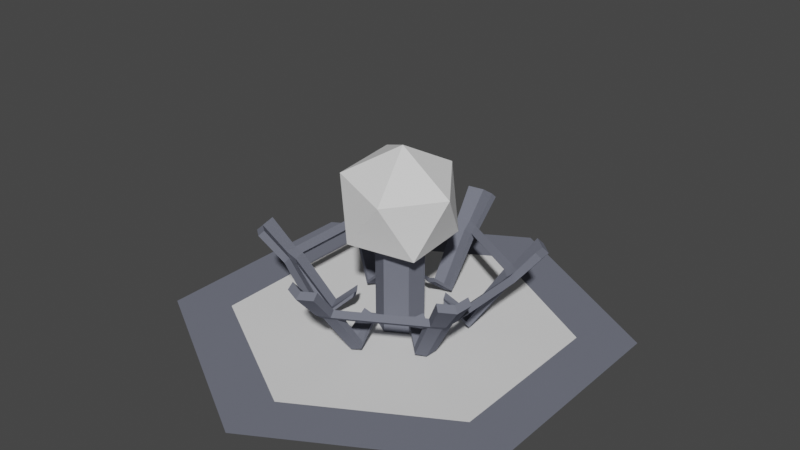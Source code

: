 # Source: master_node.blend  (saved by Blender 4.1.23; exported with 4.5.12 LTS)
import bpy
from mathutils import Matrix  # noqa: F401  (used for matrix-valued properties, if any)

bpy.ops.wm.read_factory_settings(use_empty=True)
scene = bpy.context.scene
scene.name = 'Scene'

# ---- collections
col_collection_1 = bpy.data.collections.new('Collection 1'); scene.collection.children.link(col_collection_1)

# ---- materials (node trees are filled in below, after node groups)
mat_material = bpy.data.materials.new('Material')
mat_material.use_transparent_shadow = False
mat_material.diffuse_color = (0.162, 0.1714, 0.2122, 1.0)

# ---- material node trees

# ---- world
world_world = bpy.data.worlds.new('World'); scene.world = world_world
world_world.use_nodes = True; world_world.node_tree.nodes.clear()
_N = world_world.node_tree.nodes; _L = world_world.node_tree.links
n0 = _N.new('ShaderNodeOutputWorld'); n0.name = 'World Output'; n0.location = (300, 300)
n1 = _N.new('ShaderNodeBackground'); n1.name = 'Background'; n1.location = (10, 300)
n1.inputs[0].default_value = (0.05088, 0.05088, 0.05088, 1.0)
_L.new(n1.outputs[0], n0.inputs[0])
n0.is_active_output = True
world_world.color = (0.05088, 0.05088, 0.05088)
world_world.use_sun_shadow = False
world_world.sun_shadow_jitter_overblur = 0.0

# ---- meshes
me_cylinder_002 = bpy.data.meshes.new('Cylinder.002')
me_cylinder_002.from_pydata([(-0.5169, -0.2243, 0.4207), (-0.4527, -0.3355, 0.4207), (0.5169, -0.2243, 0.4207), (-0.06419, -0.5598, 0.4207), (-0.06419, 0.5598, 0.4207), (0.4527, -0.3355, 0.4207), (0.06419, -0.5598, 0.4207), (0.06419, 0.5598, 0.4207), (0.5169, 0.2243, 0.4207), (0.4527, 0.3355, 0.4207), (-0.5169, 0.2243, 0.4207), (-0.4527, 0.3355, 0.4207), (-0.426, -0.1856, 0.2949), (-0.3737, -0.2761, 0.2949), (0.426, -0.1856, 0.2949), (-0.05224, -0.4617, 0.2949), (-0.05224, 0.4617, 0.2949), (0.3737, -0.2761, 0.2949), (0.05224, -0.4617, 0.2949), (0.05224, 0.4617, 0.2949), (0.426, 0.1856, 0.2949), (0.3737, 0.2761, 0.2949), (-0.426, 0.1856, 0.2949), (-0.3737, 0.2761, 0.2949), (-0.3983, -0.1705, 0.2698), (-0.3468, -0.2597, 0.2698), (0.3983, -0.1705, 0.2698), (-0.05147, -0.4302, 0.2698), (-0.05147, 0.4302, 0.2698), (0.3468, -0.2597, 0.2698), (0.05147, -0.4302, 0.2698), (0.05147, 0.4302, 0.2698), (0.3983, 0.1705, 0.2698), (0.3468, 0.2597, 0.2698), (-0.3983, 0.1705, 0.2698), (-0.3468, 0.2597, 0.2698), (-0.2727, -0.1058, 0.05706), (-0.228, -0.1833, 0.05706), (0.2727, -0.1058, 0.05706), (-0.04472, -0.2891, 0.05706), (-0.04472, 0.2891, 0.05706), (0.228, -0.1833, 0.05706), (0.04472, -0.2891, 0.05706), (0.04472, 0.2891, 0.05706), (0.2727, 0.1058, 0.05706), (0.228, 0.1833, 0.05706), (-0.2727, 0.1058, 0.05706), (-0.228, 0.1833, 0.05706), (-0.1806, -0.06598, 0.144), (-0.1475, -0.1235, 0.144), (0.1806, -0.06598, 0.144), (-0.03318, -0.1894, 0.144), (-0.03318, 0.1894, 0.144), (0.1475, -0.1235, 0.144), (0.03318, -0.1894, 0.144), (0.03318, 0.1894, 0.144), (0.1806, 0.06598, 0.144), (0.1475, 0.1235, 0.144), (-0.1806, 0.06598, 0.144), (-0.1475, 0.1235, 0.144), (1.599e-09, 0.5841, 0.4134), (1.599e-09, 0.4864, 0.2951), (1.599e-09, 0.4476, 0.263), (1.599e-09, 0.2986, 0.04185), (1.599e-09, 0.1855, 0.1327), (1.599e-09, -0.5841, 0.4134), (1.599e-09, -0.4864, 0.2951), (1.599e-09, -0.4476, 0.263), (1.599e-09, -0.2986, 0.04185), (1.599e-09, -0.1855, 0.1327), (-0.5059, -0.2921, 0.4134), (-0.4212, -0.2432, 0.2951), (-0.3876, -0.2238, 0.263), (-0.2586, -0.1493, 0.04185), (-0.1607, -0.09276, 0.1327), (-0.5059, 0.2921, 0.4134), (-0.4212, 0.2432, 0.2951), (-0.3876, 0.2238, 0.263), (-0.2586, 0.1493, 0.04185), (-0.1607, 0.09276, 0.1327), (0.5059, -0.2921, 0.4134), (0.4212, -0.2432, 0.2951), (0.3876, -0.2238, 0.263), (0.2586, -0.1493, 0.04185), (0.1607, -0.09276, 0.1327), (0.5059, 0.2921, 0.4134), (0.4212, 0.2432, 0.2951), (0.3876, 0.2238, 0.263), (0.2586, 0.1493, 0.04185), (0.1607, 0.09276, 0.1327), (-0.5406, -0.2342, 0.3966), (-0.4731, -0.351, 0.3966), (0.5406, -0.2342, 0.3966), (-0.06746, -0.5852, 0.3966), (-0.06746, 0.5852, 0.3966), (0.4731, -0.351, 0.3966), (0.06746, -0.5852, 0.3966), (0.06746, 0.5852, 0.3966), (0.5406, 0.2342, 0.3966), (0.4731, 0.351, 0.3966), (-0.5406, 0.2342, 0.3966), (-0.4731, 0.351, 0.3966), (-0.4455, -0.1938, 0.2705), (-0.3905, -0.2889, 0.2705), (0.4455, -0.1938, 0.2705), (-0.0549, -0.4827, 0.2705), (-0.0549, 0.4827, 0.2705), (0.3905, -0.2889, 0.2705), (0.0549, -0.4827, 0.2705), (0.0549, 0.4827, 0.2705), (0.4455, 0.1938, 0.2705), (0.3905, 0.2889, 0.2705), (-0.4455, 0.1938, 0.2705), (-0.3905, 0.2889, 0.2705), (-0.4167, -0.1781, 0.2456), (-0.3625, -0.2718, 0.2456), (0.4167, -0.1781, 0.2456), (-0.05413, -0.4499, 0.2456), (-0.05413, 0.4499, 0.2456), (0.3625, -0.2718, 0.2456), (0.05413, -0.4499, 0.2456), (0.05413, 0.4499, 0.2456), (0.4167, 0.1781, 0.2456), (0.3625, 0.2718, 0.2456), (-0.4167, 0.1781, 0.2456), (-0.3625, 0.2718, 0.2456), (-0.285, -0.1102, 0.03237), (-0.2379, -0.1917, 0.03237), (0.285, -0.1102, 0.03237), (-0.04706, -0.3019, 0.03237), (-0.04706, 0.3019, 0.03237), (0.2379, -0.1917, 0.03237), (0.04706, -0.3019, 0.03237), (0.04706, 0.3019, 0.03237), (0.285, 0.1102, 0.03237), (0.2379, 0.1917, 0.03237), (-0.285, 0.1102, 0.03237), (-0.2379, 0.1917, 0.03237), (-0.1881, -0.06831, 0.1195), (-0.1532, -0.1287, 0.1195), (0.1881, -0.06831, 0.1195), (-0.03487, -0.197, 0.1195), (-0.03487, 0.197, 0.1195), (0.1532, -0.1287, 0.1195), (0.03487, -0.197, 0.1195), (0.03487, 0.197, 0.1195), (0.1881, 0.06831, 0.1195), (0.1532, 0.1287, 0.1195), (-0.1881, 0.06831, 0.1195), (-0.1532, 0.1287, 0.1195), (1.677e-09, 0.6107, 0.3892), (1.677e-09, 0.5085, 0.2707), (1.677e-09, 0.468, 0.2386), (1.677e-09, 0.312, 0.01713), (1.677e-09, 0.1929, 0.1082), (1.677e-09, -0.6107, 0.3892), (1.669e-09, -0.5085, 0.2707), (1.677e-09, -0.468, 0.2386), (1.677e-09, -0.312, 0.01713), (1.677e-09, -0.1929, 0.1082), (-0.5289, -0.3053, 0.3892), (-0.4404, -0.2543, 0.2707), (-0.4053, -0.234, 0.2386), (-0.2702, -0.156, 0.01713), (-0.1671, -0.09646, 0.1082), (-0.5289, 0.3053, 0.3892), (-0.4404, 0.2543, 0.2707), (-0.4053, 0.234, 0.2386), (-0.2702, 0.156, 0.01713), (-0.1671, 0.09646, 0.1082), (0.5289, -0.3053, 0.3892), (0.4404, -0.2543, 0.2707), (0.4053, -0.234, 0.2386), (0.2702, -0.156, 0.01713), (0.1671, -0.09646, 0.1082), (0.5289, 0.3053, 0.3892), (0.4404, 0.2543, 0.2707), (0.4053, 0.234, 0.2386), (0.2702, 0.156, 0.01713), (0.1671, 0.09646, 0.1082)], [], [(87, 88, 44, 32), (60, 4, 16, 61), (75, 10, 22, 76), (70, 1, 13, 71), (60, 61, 19, 7), (38, 50, 84, 83), (14, 26, 82, 81), (61, 16, 28, 62), (71, 13, 25, 72), (80, 81, 17, 5), (83, 84, 53, 41), (76, 22, 34, 77), (16, 23, 35, 28), (86, 87, 32, 20), (19, 31, 33, 21), (81, 82, 29, 17), (13, 15, 27, 25), (24, 34, 22, 12), (45, 57, 89, 88), (62, 28, 40, 63), (72, 25, 37, 73), (17, 29, 30, 18), (42, 54, 69, 68), (77, 34, 46, 78), (21, 33, 87, 86), (63, 40, 52, 64), (73, 37, 49, 74), (62, 63, 43, 31), (18, 30, 67, 66), (78, 46, 58, 79), (82, 83, 41, 29), (26, 14, 20, 32), (61, 62, 31, 19), (85, 86, 20, 8), (6, 18, 66, 65), (30, 42, 68, 67), (88, 89, 56, 44), (63, 64, 55, 43), (9, 21, 86, 85), (33, 45, 88, 87), (2, 14, 81, 80), (26, 38, 83, 82), (39, 68, 69, 51), (27, 67, 68, 39), (15, 66, 67, 27), (3, 65, 66, 15), (36, 73, 74, 48), (24, 72, 73, 36), (12, 71, 72, 24), (0, 70, 71, 12), (47, 78, 79, 59), (35, 77, 78, 47), (23, 76, 77, 35), (11, 75, 76, 23), (177, 122, 134, 178), (150, 151, 106, 94), (165, 166, 112, 100), (160, 161, 103, 91), (150, 97, 109, 151), (128, 173, 174, 140), (104, 171, 172, 116), (151, 152, 118, 106), (161, 162, 115, 103), (170, 95, 107, 171), (173, 131, 143, 174), (166, 167, 124, 112), (106, 118, 125, 113), (176, 110, 122, 177), (109, 111, 123, 121), (171, 107, 119, 172), (103, 115, 117, 105), (114, 102, 112, 124), (135, 178, 179, 147), (152, 153, 130, 118), (162, 163, 127, 115), (107, 108, 120, 119), (132, 158, 159, 144), (167, 168, 136, 124), (111, 176, 177, 123), (153, 154, 142, 130), (163, 164, 139, 127), (152, 121, 133, 153), (108, 156, 157, 120), (168, 169, 148, 136), (172, 119, 131, 173), (116, 122, 110, 104), (151, 109, 121, 152), (175, 98, 110, 176), (96, 155, 156, 108), (120, 157, 158, 132), (178, 134, 146, 179), (153, 133, 145, 154), (99, 175, 176, 111), (123, 177, 178, 135), (92, 170, 171, 104), (116, 172, 173, 128), (129, 141, 159, 158), (117, 129, 158, 157), (105, 117, 157, 156), (93, 105, 156, 155), (126, 138, 164, 163), (114, 126, 163, 162), (102, 114, 162, 161), (90, 102, 161, 160), (137, 149, 169, 168), (125, 137, 168, 167), (113, 125, 167, 166), (101, 113, 166, 165), (89, 179, 146, 56), (41, 131, 119, 29), (51, 141, 129, 39), (30, 120, 132, 42), (0, 90, 160, 70), (55, 145, 133, 43), (11, 101, 165, 75), (59, 149, 137, 47), (85, 175, 99, 9), (46, 136, 148, 58), (53, 143, 131, 41), (70, 160, 91, 1), (60, 150, 94, 4), (14, 104, 110, 20), (3, 93, 155, 65), (28, 118, 130, 40), (36, 126, 114, 24), (25, 115, 127, 37), (54, 144, 159, 69), (56, 146, 134, 44), (49, 139, 164, 74), (52, 142, 154, 64), (39, 129, 117, 27), (18, 108, 107, 17), (5, 95, 170, 80), (32, 122, 116, 26), (21, 111, 109, 19), (64, 154, 145, 55), (26, 116, 128, 38), (43, 133, 121, 31), (7, 97, 150, 60), (17, 107, 95, 5), (47, 137, 125, 35), (16, 106, 113, 23), (65, 155, 96, 6), (75, 165, 100, 10), (38, 128, 140, 50), (34, 124, 136, 46), (35, 125, 118, 28), (4, 94, 106, 16), (45, 135, 147, 57), (74, 164, 138, 48), (23, 113, 101, 11), (42, 132, 144, 54), (79, 169, 149, 59), (2, 92, 104, 14), (10, 100, 112, 22), (44, 134, 122, 32), (6, 96, 108, 18), (12, 102, 90, 0), (58, 148, 169, 79), (8, 98, 175, 85), (31, 121, 123, 33), (1, 91, 103, 13), (69, 159, 141, 51), (15, 105, 93, 3), (50, 140, 174, 84), (19, 109, 97, 7), (84, 174, 143, 53), (57, 147, 179, 89), (13, 103, 105, 15), (9, 99, 111, 21), (33, 123, 135, 45), (27, 117, 115, 25), (20, 110, 98, 8), (80, 170, 92, 2), (40, 130, 142, 52), (24, 114, 124, 34), (48, 138, 126, 36), (22, 112, 102, 12), (29, 119, 120, 30), (37, 127, 139, 49)])
me_cylinder_002.materials.append(mat_material)
me_cylinder_002.update()
me_cylinder_005 = bpy.data.meshes.new('Cylinder.005')
me_cylinder_005.from_pydata([(-0.6495, 0.375, 0.0), (-5.96e-08, 0.75, 0.0), (5.96e-08, -0.75, 0.0), (0.6495, 0.375, 0.0), (0.6495, -0.375, 0.0), (-0.6495, -0.375, 0.0)], [], [(0, 5, 2, 4, 3, 1)])
_ca = me_cylinder_005.color_attributes.new('Col', 'BYTE_COLOR', 'CORNER')
_ca.data.foreach_set('color', [0.05127, 0.05127, 0.0, 1.0, 0.0, 0.05127, 0.0, 1.0, 0.0003035, 0.05127, 0.05127, 1.0, 0.0, 0.0, 0.05127, 1.0, 0.05127, 0.0, 0.05127, 1.0, 0.05127, 0.0, 0.0, 1.0])
me_cylinder_005.update()
me_cylinder_004 = bpy.data.meshes.new('Cylinder.004')
me_cylinder_004.from_pydata([(0.0, 0.75, 0.0), (0.0, 1.0, 0.0), (0.866, 0.5, 0.0), (0.6495, 0.375, 0.0), (0.866, -0.5, 0.0), (0.6495, -0.375, 0.0), (0.0, -1.0, 0.0), (0.0, -0.75, 0.0), (-0.866, -0.5, 0.0), (-0.6495, -0.375, 0.0), (-0.866, 0.5, 0.0), (-0.6495, 0.375, 0.0)], [], [(9, 8, 6, 7), (3, 2, 1, 0), (7, 6, 4, 5), (5, 4, 2, 3), (0, 1, 10, 11), (11, 10, 8, 9)])
me_cylinder_004.materials.append(mat_material)
me_cylinder_004.update()
me_cylinder_004.normals_split_custom_set([tuple(v) for v in zip(*[iter([0.0, 0.0, 1.0, 0.0, 0.0, 1.0, 0.0, 0.0, 1.0, 0.0, 0.0, 1.0, 0.0, 0.0, 1.0, 0.0, 0.0, 1.0, 0.0, 0.0, 1.0, 0.0, 0.0, 1.0, 0.0, 0.0, 1.0, 0.0, 0.0, 1.0, 0.0, 0.0, 1.0, 0.0, 0.0, 1.0, 0.0, 0.0, 1.0, 0.0, 0.0, 1.0, 0.0, 0.0, 1.0, 0.0, 0.0, 1.0, 0.0, 0.0, 1.0, 0.0, 0.0, 1.0, 0.0, 0.0, 1.0, 0.0, 0.0, 1.0, 0.0, 0.0, 1.0, 0.0, 0.0, 1.0, 0.0, 0.0, 1.0, 0.0, 0.0, 1.0])] * 3)])
me_cylinder_003 = bpy.data.meshes.new('Cylinder.003')
me_cylinder_003.from_pydata([(0.09107, -0.05258, 0.0), (2.331e-08, -0.1052, 0.0), (-2.516e-08, 0.1052, 0.0), (-0.09107, -0.05258, 0.0), (-0.09107, 0.05258, 0.0), (0.09107, 0.05258, 0.0), (2.331e-08, -0.1052, 0.512), (0.09107, -0.05258, 0.512), (-0.09107, 0.05258, 0.512), (-0.09107, -0.05258, 0.512), (-2.516e-08, 0.1052, 0.512), (0.09107, 0.05258, 0.512)], [], [(4, 3, 9, 8), (2, 10, 11, 5), (3, 1, 6, 9), (1, 0, 7, 6), (2, 4, 8, 10), (5, 11, 7, 0)])
me_cylinder_003.materials.append(mat_material)
me_cylinder_003.update()
me_icosphere_002 = bpy.data.meshes.new('Icosphere.002')
me_icosphere_002.from_pydata([(0.0, 0.0, -0.275), (0.199, -0.1446, -0.123), (-0.07601, -0.2339, -0.123), (-0.246, 0.0, -0.123), (-0.07601, 0.2339, -0.123), (0.199, 0.1446, -0.123), (0.07601, -0.2339, 0.123), (-0.199, -0.1446, 0.123), (-0.199, 0.1446, 0.123), (0.07601, 0.2339, 0.123), (0.246, 0.0, 0.123), (0.0, 0.0, 0.275)], [], [(0, 1, 2), (1, 0, 5), (0, 2, 3), (0, 3, 4), (0, 4, 5), (1, 5, 10), (2, 1, 6), (3, 2, 7), (4, 3, 8), (5, 4, 9), (1, 10, 6), (2, 6, 7), (3, 7, 8), (4, 8, 9), (5, 9, 10), (6, 10, 11), (7, 6, 11), (8, 7, 11), (9, 8, 11), (10, 9, 11)])
_ca = me_icosphere_002.color_attributes.new('Col', 'BYTE_COLOR', 'CORNER')
_ca.data.foreach_set('color', [1.0, 1.0, 1.0, 1.0, 0.0331, 1.0, 0.0, 1.0, 0.0003035, 1.0, 1.0, 1.0, 0.0331, 1.0, 0.0, 1.0, 1.0, 1.0, 1.0, 1.0, 1.0, 0.3231, 0.008568, 1.0, 1.0, 1.0, 1.0, 1.0, 0.0003035, 1.0, 1.0, 1.0, 0.0331, 0.0, 1.0, 1.0, 1.0, 1.0, 1.0, 1.0, 0.0331, 0.0, 1.0, 1.0, 1.0, 0.0, 0.3185, 1.0, 1.0, 1.0, 1.0, 1.0, 1.0, 0.0, 0.3185, 1.0, 1.0, 0.3231, 0.008568, 1.0, 0.0331, 1.0, 0.0, 1.0, 1.0, 0.3231, 0.008568, 1.0, 0.6038, 1.0, 0.0, 1.0, 0.0003035, 1.0, 1.0, 1.0, 0.0331, 1.0, 0.0, 1.0, 0.0, 1.0, 0.1329, 1.0, 0.0331, 0.0, 1.0, 1.0, 0.0003035, 1.0, 1.0, 1.0, 0.0, 0.1329, 1.0, 1.0, 1.0, 0.0, 0.3185, 1.0, 0.0331, 0.0, 1.0, 1.0, 0.6038, 0.0, 1.0, 1.0, 1.0, 0.3231, 0.008568, 1.0, 1.0, 0.0, 0.3185, 1.0, 1.0, 0.0003035, 0.0003035, 1.0, 0.0331, 1.0, 0.0, 1.0, 0.6038, 1.0, 0.0, 1.0, 0.0, 1.0, 0.1329, 1.0, 0.0003035, 1.0, 1.0, 1.0, 0.0, 1.0, 0.1329, 1.0, 0.0, 0.1329, 1.0, 1.0, 0.0331, 0.0, 1.0, 1.0, 0.0, 0.1329, 1.0, 1.0, 0.6038, 0.0, 1.0, 1.0, 1.0, 0.0, 0.3185, 1.0, 0.6038, 0.0, 1.0, 1.0, 1.0, 0.0003035, 0.0003035, 1.0, 1.0, 0.3231, 0.008568, 1.0, 1.0, 0.0003035, 0.0003035, 1.0, 0.6038, 1.0, 0.0, 1.0, 0.0, 1.0, 0.1329, 1.0, 0.6038, 1.0, 0.0, 1.0, 1.0, 1.0, 1.0, 1.0, 0.0, 0.1329, 1.0, 1.0, 0.0, 1.0, 0.1329, 1.0, 1.0, 1.0, 1.0, 1.0, 0.6038, 0.0, 1.0, 1.0, 0.0, 0.1329, 1.0, 1.0, 1.0, 1.0, 1.0, 1.0, 1.0, 0.0003035, 0.0003035, 1.0, 0.6038, 0.0, 1.0, 1.0, 1.0, 1.0, 1.0, 1.0, 0.6038, 1.0, 0.0, 1.0, 1.0, 0.0003035, 0.0003035, 1.0, 1.0, 1.0, 1.0, 1.0])
me_icosphere_002.update()

# ---- objects
ob_2_stand = bpy.data.objects.new('2-stand', me_cylinder_002)
ob_1_top = bpy.data.objects.new('1-top', me_cylinder_005)
ob_0_base = bpy.data.objects.new('0-base', me_cylinder_004)
ob_3_support = bpy.data.objects.new('3-support', me_cylinder_003)
ob_4_core = bpy.data.objects.new('4-core', me_icosphere_002)

# ---- transforms, parenting, visibility, modifiers, constraints
ob_2_stand.location = (0.0, 0.0, 0.0)
ob_1_top.location = (0.0, 0.0, 0.0)
ob_0_base.location = (0.0, 0.0, 0.0)
ob_3_support.location = (0.0, 0.0, 0.0)
ob_4_core.location = (0.0, 0.0, 0.5675)
ob_4_core.rotation_euler = (0.0, 5.341, 5.655)

# ---- collection membership
col_collection_1.objects.link(ob_2_stand)
col_collection_1.objects.link(ob_1_top)
col_collection_1.objects.link(ob_0_base)
col_collection_1.objects.link(ob_3_support)
col_collection_1.objects.link(ob_4_core)

# ---- scene / render settings (as saved in the file)
scene.frame_start = 1; scene.frame_end = 80; scene.frame_set(68)
scene.render.engine = 'BLENDER_EEVEE_NEXT'
scene.cycles.sampling_pattern = 'TABULATED_SOBOL'
scene.cycles.use_light_tree = False
scene.eevee.ray_tracing_options.trace_max_roughness = 0.0
scene.view_settings.view_transform = 'Filmic'
bpy.context.view_layer.update()

# ---- added for rendering (the .blend has no active camera and no usable light): camera, sun
cam_auto = bpy.data.cameras.new('AutoCamera')
cam_auto.lens = 50.0
cam_auto.sensor_width = 36.0
cam_auto.clip_end = 1000.0
ob_auto_camera = bpy.data.objects.new('AutoCamera', cam_auto)
scene.collection.objects.link(ob_auto_camera)
ob_auto_camera.location = (2.59416, -3.11299, 2.53939)
ob_auto_camera.rotation_euler = (1.09748, -7.21219e-08, 0.694738)
scene.camera = ob_auto_camera
light_auto_sun = bpy.data.lights.new('AutoSun', 'SUN')
light_auto_sun.energy = 3.0
light_auto_sun.angle = 0.0523599
ob_auto_sun = bpy.data.objects.new('AutoSun', light_auto_sun)
scene.collection.objects.link(ob_auto_sun)
ob_auto_sun.rotation_euler = (0.872665, 0.174533, 0.523599)
bpy.context.view_layer.update()
